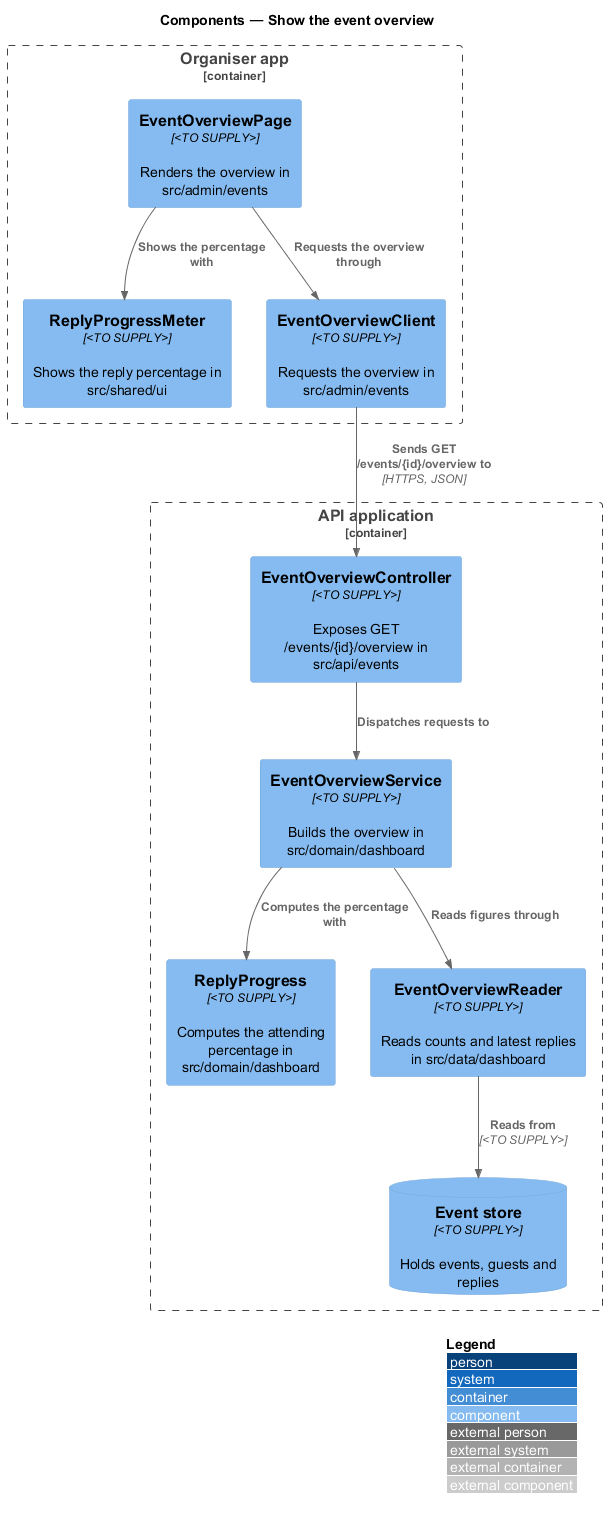

The diagram above was rendered by PlantUML. Its source (embedded in the PNG):
@startuml
!include <C4/C4_Component>
LAYOUT_WITH_LEGEND()
title Components — Show the event overview

Container_Boundary(admin, "Organiser app") {
  Component(page, "EventOverviewPage", "<TO SUPPLY>", "Renders the overview in src/admin/events")
  Component(meter, "ReplyProgressMeter", "<TO SUPPLY>", "Shows the reply percentage in src/shared/ui")
  Component(client, "EventOverviewClient", "<TO SUPPLY>", "Requests the overview in src/admin/events")
}
Container_Boundary(api, "API application") {
  Component(ctrl, "EventOverviewController", "<TO SUPPLY>", "Exposes GET /events/{id}/overview in src/api/events")
  Component(svc, "EventOverviewService", "<TO SUPPLY>", "Builds the overview in src/domain/dashboard")
  Component(progress, "ReplyProgress", "<TO SUPPLY>", "Computes the attending percentage in src/domain/dashboard")
  Component(reader, "EventOverviewReader", "<TO SUPPLY>", "Reads counts and latest replies in src/data/dashboard")
  ComponentDb(db, "Event store", "<TO SUPPLY>", "Holds events, guests and replies")
}

Rel(page, meter, "Shows the percentage with")
Rel(page, client, "Requests the overview through")
Rel(client, ctrl, "Sends GET /events/{id}/overview to", "HTTPS, JSON")
Rel(ctrl, svc, "Dispatches requests to")
Rel(svc, progress, "Computes the percentage with")
Rel(svc, reader, "Reads figures through")
Rel(reader, db, "Reads from", "<TO SUPPLY>")
@enduml